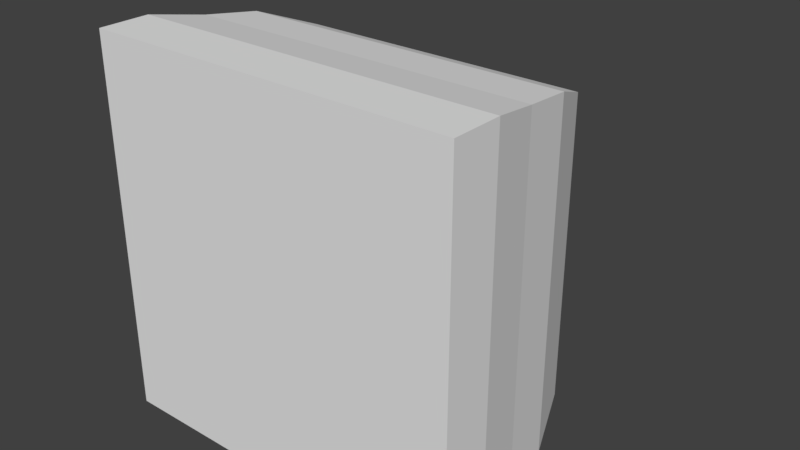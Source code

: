 # Source: hair1.blend  (saved by Blender 2.78.0; exported with 4.5.12 LTS)
import bpy
from mathutils import Matrix  # noqa: F401  (used for matrix-valued properties, if any)

bpy.ops.wm.read_factory_settings(use_empty=True)
scene = bpy.context.scene
scene.name = 'Scene'

# ---- collections
col_collection_1 = bpy.data.collections.new('Collection 1'); scene.collection.children.link(col_collection_1)

# ---- materials (node trees are filled in below, after node groups)
mat_material = bpy.data.materials.new('Material')
mat_material.alpha_threshold = 0.0
mat_material.use_transparent_shadow = False
mat_material.roughness = 0.5
mat_material.line_color = (0.0, 0.0, 0.0, 1.0)

# ---- material node trees

# ---- world
world_world = bpy.data.worlds.new('World'); scene.world = world_world
world_world.color = (0.05088, 0.05088, 0.05088)
world_world.use_sun_shadow = False
world_world.sun_shadow_jitter_overblur = 0.0
world_world.cycles.sampling_method = 'MANUAL'

# ---- meshes
me_plane = bpy.data.meshes.new('Plane')
me_plane.from_pydata([(-0.05916, 0.000235, -0.06012), (0.05916, 0.000235, -0.06012), (-0.05916, 0.01652, -0.06012), (0.05916, 0.01652, -0.06012), (-0.05585, 0.034, -0.05674), (0.05585, 0.034, -0.05674), (-0.05348, 0.05165, -0.05432), (0.05348, 0.05165, -0.05432), (-0.04667, 0.06995, -0.04737), (0.04667, 0.06995, -0.04737), (-0.03239, 0.08875, -0.03277), (0.03239, 0.08875, -0.03277), (-0.01221, 0.1075, -0.01216), (0.01221, 0.1075, -0.01216), (-0.05916, 0.000235, 0.06075), (0.05916, 0.000235, 0.06075), (-0.05916, 0.01652, 0.06075), (0.05916, 0.01652, 0.06075), (-0.05585, 0.034, 0.05737), (0.05585, 0.034, 0.05737), (-0.05348, 0.05165, 0.05495), (0.05348, 0.05165, 0.05495), (-0.04667, 0.06995, 0.048), (0.04667, 0.06995, 0.048), (-0.03239, 0.08875, 0.03341), (0.03239, 0.08875, 0.03341), (-0.01221, 0.1075, 0.01279), (0.01221, 0.1075, 0.01279)], [], [(0, 2, 3, 1), (2, 4, 5, 3), (4, 6, 7, 5), (6, 8, 9, 7), (8, 10, 11, 9), (10, 12, 13, 11), (14, 15, 17, 16), (16, 17, 19, 18), (18, 19, 21, 20), (20, 21, 23, 22), (22, 23, 25, 24), (24, 25, 27, 26), (3, 5, 19, 17), (10, 8, 22, 24), (2, 0, 14, 16), (9, 11, 25, 23), (6, 4, 18, 20), (0, 1, 15, 14), (13, 12, 26, 27), (5, 7, 21, 19), (1, 3, 17, 15), (12, 10, 24, 26), (11, 13, 27, 25), (8, 6, 20, 22), (7, 9, 23, 21), (4, 2, 16, 18)])
_uv = me_plane.uv_layers.new(name='UVMap')
_uv.uv.foreach_set('vector', [0.2937, 0.933, 0.2937, 0.7916, 0.3609, 0.7916, 0.3609, 0.933, 0.2937, 0.7916, 0.2937, 0.6399, 0.3609, 0.6399, 0.3609, 0.7916, 0.2937, 0.6399, 0.2937, 0.4867, 0.3609, 0.4867, 0.3609, 0.6399, 0.2937, 0.4867, 0.2937, 0.3278, 0.3609, 0.3278, 0.3609, 0.4867, 0.2937, 0.3278, 0.2937, 0.1646, 0.3609, 0.1646, 0.3609, 0.3278, 0.2937, 0.1646, 0.2937, 0.001464, 0.3609, 0.001464, 0.3609, 0.1646, 0.2251, 0.933, 0.158, 0.933, 0.158, 0.7916, 0.2251, 0.7916, 0.2251, 0.7916, 0.158, 0.7916, 0.158, 0.6399, 0.2251, 0.6399, 0.2251, 0.6399, 0.158, 0.6399, 0.158, 0.4867, 0.2251, 0.4867, 0.2251, 0.4867, 0.158, 0.4867, 0.158, 0.3278, 0.2251, 0.3278, 0.2251, 0.3278, 0.158, 0.3278, 0.158, 0.1646, 0.2251, 0.1646, 0.2251, 0.1646, 0.158, 0.1646, 0.158, 0.001464, 0.2251, 0.001464, 0.3609, 0.7916, 0.3609, 0.6399, 0.4295, 0.6399, 0.4295, 0.7916, 0.2937, 0.1646, 0.2937, 0.3278, 0.2251, 0.3278, 0.2251, 0.1646, 0.2937, 0.7916, 0.2937, 0.933, 0.2251, 0.933, 0.2251, 0.7916, 0.3609, 0.3278, 0.3609, 0.1646, 0.4295, 0.1646, 0.4295, 0.3278, 0.2937, 0.4867, 0.2937, 0.6399, 0.2251, 0.6399, 0.2251, 0.4867, 0.5183, 0.9311, 0.4463, 0.9311, 0.4463, 0.9295, 0.5183, 0.9295, 0.5211, 0.004207, 0.449, 0.004207, 0.449, 0.002131, 0.5211, 0.002131, 0.3609, 0.6399, 0.3609, 0.4867, 0.4295, 0.4867, 0.4295, 0.6399, 0.3609, 0.933, 0.3609, 0.7916, 0.4295, 0.7916, 0.4295, 0.933, 0.2937, 0.001464, 0.2937, 0.1646, 0.2251, 0.1646, 0.2251, 0.001464, 0.3609, 0.1646, 0.3609, 0.001464, 0.4295, 0.001464, 0.4295, 0.1646, 0.2937, 0.3278, 0.2937, 0.4867, 0.2251, 0.4867, 0.2251, 0.3278, 0.3609, 0.4867, 0.3609, 0.3278, 0.4295, 0.3278, 0.4295, 0.4867, 0.2937, 0.6399, 0.2937, 0.7916, 0.2251, 0.7916, 0.2251, 0.6399])
me_plane.materials.append(mat_material)
me_plane.use_remesh_preserve_volume = False
me_plane.use_remesh_preserve_attributes = False
me_plane.use_mirror_vertex_groups = False
me_plane.update()

# ---- objects
ob_plane = bpy.data.objects.new('Plane', me_plane)

# ---- transforms, parenting, visibility, modifiers, constraints
ob_plane.location = (0.0, 0.0, 0.0)
ob_plane.lineart.crease_threshold = 0.0

# ---- collection membership
col_collection_1.objects.link(ob_plane)

# ---- scene / render settings (as saved in the file)
scene.frame_start = 1; scene.frame_end = 250; scene.frame_set(1)
scene.render.engine = 'BLENDER_EEVEE_NEXT'
scene.render.resolution_percentage = 50
scene.render.dither_intensity = 0.0
scene.cycles.use_denoising = False
scene.cycles.samples = 128
scene.cycles.sampling_pattern = 'TABULATED_SOBOL'
scene.cycles.light_sampling_threshold = 0.0
scene.cycles.use_adaptive_sampling = False
scene.cycles.use_light_tree = False
scene.cycles.blur_glossy = 0.0
scene.cycles.sample_clamp_indirect = 0.0
scene.view_settings.view_transform = 'Standard'
bpy.context.view_layer.update()

# ---- added for rendering (the .blend has no active camera and no usable light): camera, sun
cam_auto = bpy.data.cameras.new('AutoCamera')
cam_auto.lens = 50.0
cam_auto.sensor_width = 36.0
cam_auto.clip_end = 1000.0
ob_auto_camera = bpy.data.objects.new('AutoCamera', cam_auto)
scene.collection.objects.link(ob_auto_camera)
ob_auto_camera.location = (0.18533, -0.168507, 0.14858)
ob_auto_camera.rotation_euler = (1.09748, -7.21219e-08, 0.694738)
scene.camera = ob_auto_camera
light_auto_sun = bpy.data.lights.new('AutoSun', 'SUN')
light_auto_sun.energy = 3.0
light_auto_sun.angle = 0.0523599
ob_auto_sun = bpy.data.objects.new('AutoSun', light_auto_sun)
scene.collection.objects.link(ob_auto_sun)
ob_auto_sun.rotation_euler = (0.872665, 0.174533, 0.523599)
bpy.context.view_layer.update()
